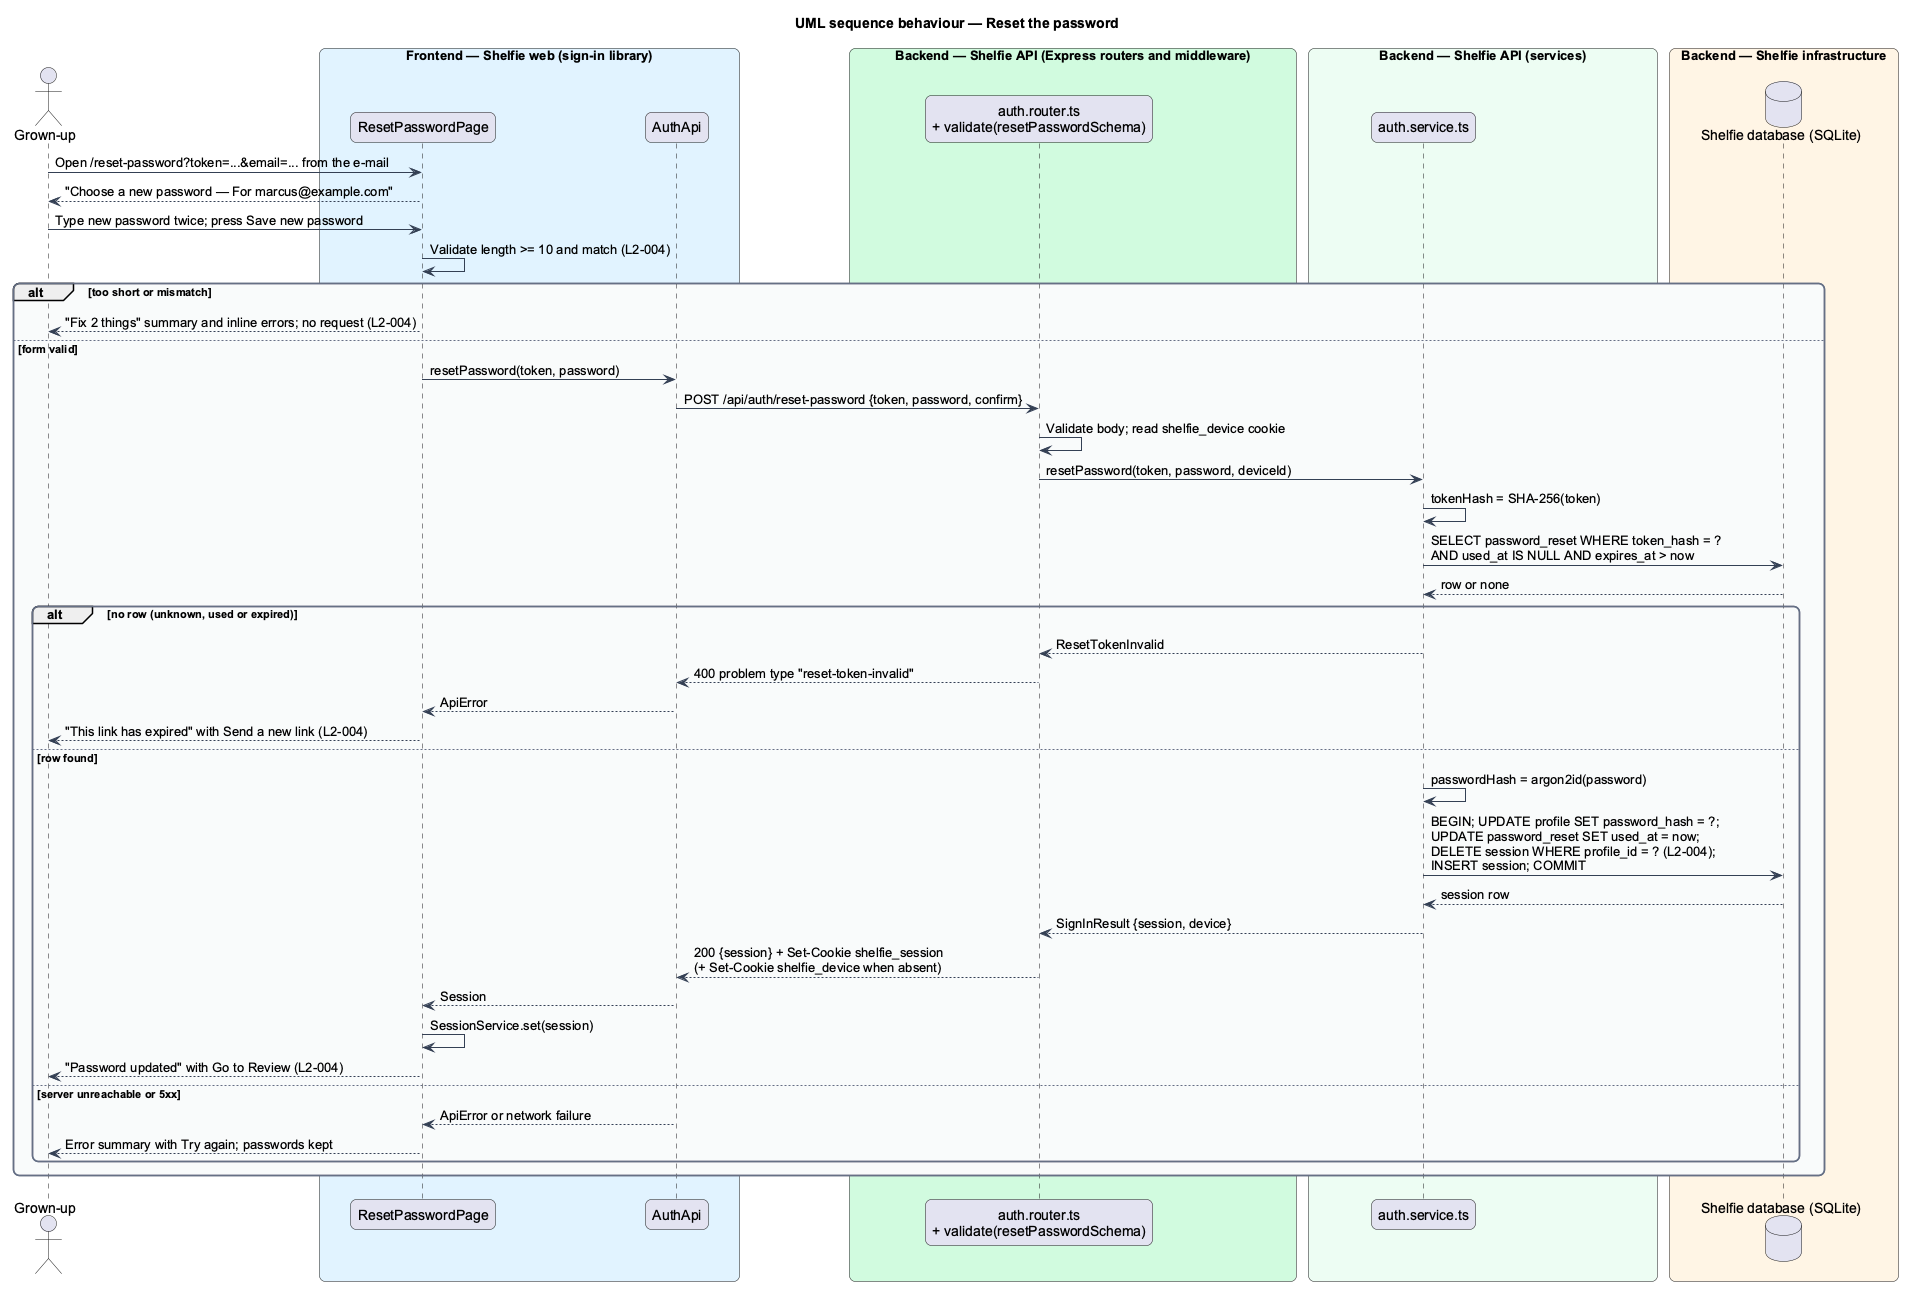

The diagram above was rendered by PlantUML. Its source (embedded in the PNG):
@startuml
title UML sequence behaviour — Reset the password
skinparam backgroundColor #FFFFFF
skinparam shadowing false
skinparam roundcorner 12
skinparam defaultFontName Arial
skinparam ArrowColor #344054
skinparam rectangle {
  BorderColor #344054
  FontColor #101828
}
skinparam package {
  BorderColor #667085
  FontColor #101828
  BackgroundColor #F9FAFB
}
actor "Grown-up" as grownUp
box "Frontend — Shelfie web (sign-in library)" #E0F2FE
  participant "ResetPasswordPage" as page
  participant "AuthApi" as client
end box
box "Backend — Shelfie API (Express routers and middleware)" #D1FADF
  participant "auth.router.ts\n+ validate(resetPasswordSchema)" as router
end box
box "Backend — Shelfie API (services)" #ECFDF3
  participant "auth.service.ts" as service
end box
box "Backend — Shelfie infrastructure" #FFF4E5
  database "Shelfie database (SQLite)" as db
end box

grownUp -> page : Open /reset-password?token=...&email=... from the e-mail
page --> grownUp : "Choose a new password — For marcus@example.com"
grownUp -> page : Type new password twice; press Save new password
page -> page : Validate length >= 10 and match (L2-004)
alt too short or mismatch
  page --> grownUp : "Fix 2 things" summary and inline errors; no request (L2-004)
else form valid
  page -> client : resetPassword(token, password)
  client -> router : POST /api/auth/reset-password {token, password, confirm}
  router -> router : Validate body; read shelfie_device cookie
  router -> service : resetPassword(token, password, deviceId)
  service -> service : tokenHash = SHA-256(token)
  service -> db : SELECT password_reset WHERE token_hash = ?\nAND used_at IS NULL AND expires_at > now
  db --> service : row or none
  alt no row (unknown, used or expired)
    service --> router : ResetTokenInvalid
    router --> client : 400 problem type "reset-token-invalid"
    client --> page : ApiError
    page --> grownUp : "This link has expired" with Send a new link (L2-004)
  else row found
    service -> service : passwordHash = argon2id(password)
    service -> db : BEGIN; UPDATE profile SET password_hash = ?;\nUPDATE password_reset SET used_at = now;\nDELETE session WHERE profile_id = ? (L2-004);\nINSERT session; COMMIT
    db --> service : session row
    service --> router : SignInResult {session, device}
    router --> client : 200 {session} + Set-Cookie shelfie_session\n(+ Set-Cookie shelfie_device when absent)
    client --> page : Session
    page -> page : SessionService.set(session)
    page --> grownUp : "Password updated" with Go to Review (L2-004)
  else server unreachable or 5xx
    client --> page : ApiError or network failure
    page --> grownUp : Error summary with Try again; passwords kept
  end
end
@enduml